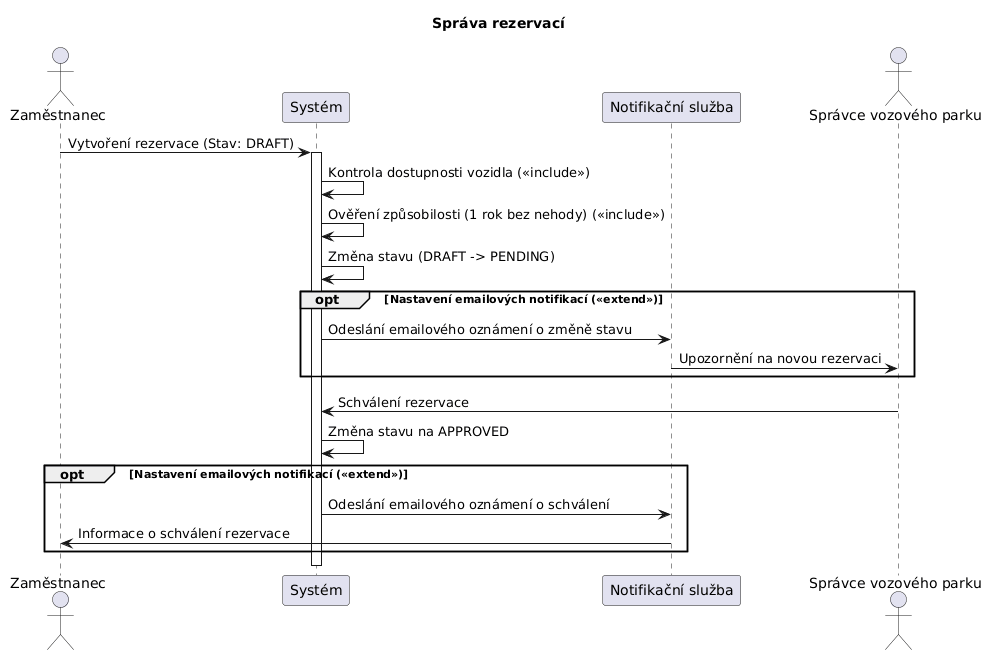

The diagram above was rendered by PlantUML. Its source (embedded in the PNG):
@startuml
skinparam defaultFontName "DejaVu Sans"
title Správa rezervací

actor "Zaměstnanec" as Emp
participant "Systém" as Sys
participant "Notifikační služba" as Mail
actor "Správce vozového parku" as Manager

Emp -> Sys: Vytvoření rezervace (Stav: DRAFT)
activate Sys
Sys -> Sys: Kontrola dostupnosti vozidla (<<include>>)
Sys -> Sys: Ověření způsobilosti (1 rok bez nehody) (<<include>>)
Sys -> Sys: Změna stavu (DRAFT -> PENDING)

opt Nastavení emailových notifikací (<<extend>>)
    Sys -> Mail: Odeslání emailového oznámení o změně stavu
    Mail -> Manager: Upozornění na novou rezervaci
end

Manager -> Sys: Schválení rezervace
Sys -> Sys: Změna stavu na APPROVED

opt Nastavení emailových notifikací (<<extend>>)
    Sys -> Mail: Odeslání emailového oznámení o schválení
    Mail -> Emp: Informace o schválení rezervace
end
deactivate Sys
@enduml